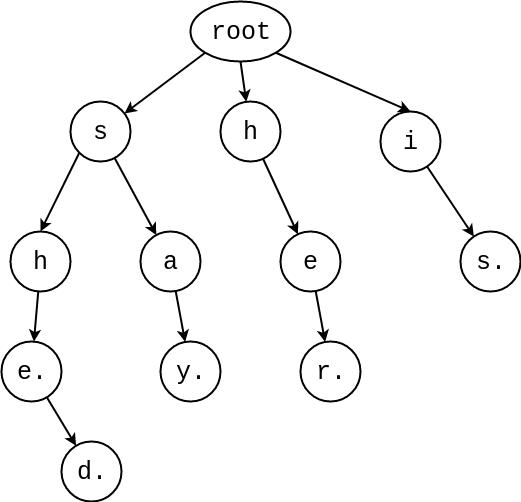

The diagram above was exported from draw.io. Its source (the exported page's mxGraphModel, read from the mxfile embedded in the PNG):
<mxGraphModel dx="1440" dy="817" grid="1" gridSize="10" guides="1" tooltips="1" connect="1" arrows="1" fold="1" page="1" pageScale="1" pageWidth="850" pageHeight="1100" math="0" shadow="0">
  <root>
    <mxCell id="0" />
    <mxCell id="1" parent="0" />
    <mxCell id="ZU1-d46tsOa-uN7qh9CL-31" style="edgeStyle=none;rounded=0;orthogonalLoop=1;jettySize=auto;html=1;strokeWidth=2;fontSize=25;fontFamily=Courier New;" edge="1" parent="1" source="ZU1-d46tsOa-uN7qh9CL-12" target="ZU1-d46tsOa-uN7qh9CL-22">
      <mxGeometry relative="1" as="geometry" />
    </mxCell>
    <mxCell id="ZU1-d46tsOa-uN7qh9CL-12" value="a" style="ellipse;whiteSpace=wrap;html=1;aspect=fixed;strokeWidth=2;fontSize=25;fontFamily=Courier New;" vertex="1" parent="1">
      <mxGeometry x="320" y="300" width="60" height="60" as="geometry" />
    </mxCell>
    <mxCell id="ZU1-d46tsOa-uN7qh9CL-29" style="edgeStyle=none;rounded=0;orthogonalLoop=1;jettySize=auto;html=1;strokeWidth=2;fontSize=25;fontFamily=Courier New;" edge="1" parent="1" source="ZU1-d46tsOa-uN7qh9CL-13" target="ZU1-d46tsOa-uN7qh9CL-23">
      <mxGeometry relative="1" as="geometry" />
    </mxCell>
    <mxCell id="ZU1-d46tsOa-uN7qh9CL-13" value="e" style="ellipse;whiteSpace=wrap;html=1;aspect=fixed;strokeWidth=2;fontSize=25;fontFamily=Courier New;" vertex="1" parent="1">
      <mxGeometry x="460" y="300" width="60" height="60" as="geometry" />
    </mxCell>
    <mxCell id="ZU1-d46tsOa-uN7qh9CL-35" style="edgeStyle=none;rounded=0;orthogonalLoop=1;jettySize=auto;html=1;strokeWidth=2;fontFamily=Courier New;fontSize=25;" edge="1" parent="1" source="ZU1-d46tsOa-uN7qh9CL-14" target="ZU1-d46tsOa-uN7qh9CL-34">
      <mxGeometry relative="1" as="geometry" />
    </mxCell>
    <mxCell id="ZU1-d46tsOa-uN7qh9CL-14" value="e." style="ellipse;whiteSpace=wrap;html=1;aspect=fixed;strokeWidth=2;fontSize=25;fontFamily=Courier New;" vertex="1" parent="1">
      <mxGeometry x="181" y="410" width="60" height="60" as="geometry" />
    </mxCell>
    <mxCell id="ZU1-d46tsOa-uN7qh9CL-15" value="s." style="ellipse;whiteSpace=wrap;html=1;aspect=fixed;strokeWidth=2;fontSize=25;fontFamily=Courier New;" vertex="1" parent="1">
      <mxGeometry x="640" y="300" width="60" height="60" as="geometry" />
    </mxCell>
    <mxCell id="ZU1-d46tsOa-uN7qh9CL-33" style="edgeStyle=none;rounded=0;orthogonalLoop=1;jettySize=auto;html=1;strokeWidth=2;fontSize=25;fontFamily=Courier New;" edge="1" parent="1" source="ZU1-d46tsOa-uN7qh9CL-16" target="ZU1-d46tsOa-uN7qh9CL-14">
      <mxGeometry relative="1" as="geometry" />
    </mxCell>
    <mxCell id="ZU1-d46tsOa-uN7qh9CL-16" value="h" style="ellipse;whiteSpace=wrap;html=1;aspect=fixed;strokeWidth=2;fontSize=25;fontFamily=Courier New;" vertex="1" parent="1">
      <mxGeometry x="190" y="300" width="60" height="60" as="geometry" />
    </mxCell>
    <mxCell id="ZU1-d46tsOa-uN7qh9CL-27" style="edgeStyle=none;rounded=0;orthogonalLoop=1;jettySize=auto;html=1;strokeWidth=2;fontSize=25;fontFamily=Courier New;" edge="1" parent="1" source="ZU1-d46tsOa-uN7qh9CL-17" target="ZU1-d46tsOa-uN7qh9CL-15">
      <mxGeometry relative="1" as="geometry" />
    </mxCell>
    <mxCell id="ZU1-d46tsOa-uN7qh9CL-17" value="i" style="ellipse;whiteSpace=wrap;html=1;aspect=fixed;strokeWidth=2;fontSize=25;fontFamily=Courier New;" vertex="1" parent="1">
      <mxGeometry x="560" y="180" width="60" height="60" as="geometry" />
    </mxCell>
    <mxCell id="ZU1-d46tsOa-uN7qh9CL-28" style="edgeStyle=none;rounded=0;orthogonalLoop=1;jettySize=auto;html=1;strokeWidth=2;fontSize=25;fontFamily=Courier New;" edge="1" parent="1" source="ZU1-d46tsOa-uN7qh9CL-18" target="ZU1-d46tsOa-uN7qh9CL-13">
      <mxGeometry relative="1" as="geometry" />
    </mxCell>
    <mxCell id="ZU1-d46tsOa-uN7qh9CL-18" value="h" style="ellipse;whiteSpace=wrap;html=1;aspect=fixed;strokeWidth=2;fontSize=25;fontFamily=Courier New;" vertex="1" parent="1">
      <mxGeometry x="400" y="170" width="60" height="60" as="geometry" />
    </mxCell>
    <mxCell id="ZU1-d46tsOa-uN7qh9CL-30" style="edgeStyle=none;rounded=0;orthogonalLoop=1;jettySize=auto;html=1;strokeWidth=2;fontSize=25;fontFamily=Courier New;" edge="1" parent="1" source="ZU1-d46tsOa-uN7qh9CL-19" target="ZU1-d46tsOa-uN7qh9CL-12">
      <mxGeometry relative="1" as="geometry" />
    </mxCell>
    <mxCell id="ZU1-d46tsOa-uN7qh9CL-32" style="edgeStyle=none;rounded=0;orthogonalLoop=1;jettySize=auto;html=1;exitX=0;exitY=1;exitDx=0;exitDy=0;entryX=0.5;entryY=0;entryDx=0;entryDy=0;strokeWidth=2;fontSize=25;fontFamily=Courier New;" edge="1" parent="1" source="ZU1-d46tsOa-uN7qh9CL-19" target="ZU1-d46tsOa-uN7qh9CL-16">
      <mxGeometry relative="1" as="geometry" />
    </mxCell>
    <mxCell id="ZU1-d46tsOa-uN7qh9CL-19" value="s" style="ellipse;whiteSpace=wrap;html=1;aspect=fixed;strokeWidth=2;fontSize=25;fontFamily=Courier New;" vertex="1" parent="1">
      <mxGeometry x="250" y="170" width="60" height="60" as="geometry" />
    </mxCell>
    <mxCell id="ZU1-d46tsOa-uN7qh9CL-24" style="rounded=0;orthogonalLoop=1;jettySize=auto;html=1;exitX=0;exitY=1;exitDx=0;exitDy=0;strokeWidth=2;fontSize=25;fontFamily=Courier New;" edge="1" parent="1" source="ZU1-d46tsOa-uN7qh9CL-21" target="ZU1-d46tsOa-uN7qh9CL-19">
      <mxGeometry relative="1" as="geometry" />
    </mxCell>
    <mxCell id="ZU1-d46tsOa-uN7qh9CL-25" style="edgeStyle=none;rounded=0;orthogonalLoop=1;jettySize=auto;html=1;exitX=0.5;exitY=1;exitDx=0;exitDy=0;strokeWidth=2;fontSize=25;fontFamily=Courier New;" edge="1" parent="1" source="ZU1-d46tsOa-uN7qh9CL-21" target="ZU1-d46tsOa-uN7qh9CL-18">
      <mxGeometry relative="1" as="geometry" />
    </mxCell>
    <mxCell id="ZU1-d46tsOa-uN7qh9CL-26" style="edgeStyle=none;rounded=0;orthogonalLoop=1;jettySize=auto;html=1;exitX=1;exitY=1;exitDx=0;exitDy=0;entryX=0.5;entryY=0;entryDx=0;entryDy=0;strokeWidth=2;fontSize=25;fontFamily=Courier New;" edge="1" parent="1" source="ZU1-d46tsOa-uN7qh9CL-21" target="ZU1-d46tsOa-uN7qh9CL-17">
      <mxGeometry relative="1" as="geometry" />
    </mxCell>
    <mxCell id="ZU1-d46tsOa-uN7qh9CL-21" value="root" style="ellipse;whiteSpace=wrap;html=1;strokeWidth=2;fontSize=25;fontFamily=Courier New;" vertex="1" parent="1">
      <mxGeometry x="370" y="70" width="100" height="60" as="geometry" />
    </mxCell>
    <mxCell id="ZU1-d46tsOa-uN7qh9CL-22" value="y." style="ellipse;whiteSpace=wrap;html=1;aspect=fixed;strokeWidth=2;fontSize=25;fontFamily=Courier New;" vertex="1" parent="1">
      <mxGeometry x="340" y="410" width="60" height="60" as="geometry" />
    </mxCell>
    <mxCell id="ZU1-d46tsOa-uN7qh9CL-23" value="r." style="ellipse;whiteSpace=wrap;html=1;aspect=fixed;strokeWidth=2;fontSize=25;fontFamily=Courier New;" vertex="1" parent="1">
      <mxGeometry x="480" y="410" width="60" height="60" as="geometry" />
    </mxCell>
    <mxCell id="ZU1-d46tsOa-uN7qh9CL-34" value="d." style="ellipse;whiteSpace=wrap;html=1;aspect=fixed;strokeWidth=2;fontSize=25;fontFamily=Courier New;" vertex="1" parent="1">
      <mxGeometry x="241" y="510" width="60" height="60" as="geometry" />
    </mxCell>
  </root>
</mxGraphModel>